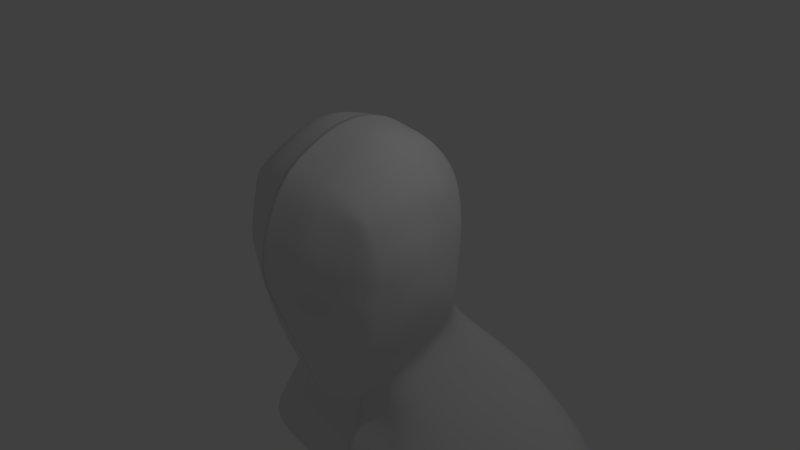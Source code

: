 # Source: Head.blend  (saved by Blender 2.79.6; exported with 4.5.12 LTS)
import bpy
from mathutils import Matrix  # noqa: F401  (used for matrix-valued properties, if any)

bpy.ops.wm.read_factory_settings(use_empty=True)
scene = bpy.context.scene
scene.name = 'Scene'

# ---- collections
col_collection_1 = bpy.data.collections.new('Collection 1'); scene.collection.children.link(col_collection_1)

# ---- materials (node trees are filled in below, after node groups)
mat_material = bpy.data.materials.new('Material')
mat_material.alpha_threshold = 0.0
mat_material.use_transparent_shadow = False
mat_material.roughness = 0.5
mat_material.line_color = (0.0, 0.0, 0.0, 1.0)

# ---- material node trees

# ---- world
world_world = bpy.data.worlds.new('World'); scene.world = world_world
world_world.color = (0.05088, 0.05088, 0.05088)
world_world.use_sun_shadow = False
world_world.sun_shadow_jitter_overblur = 0.0

# ---- cameras
cam_camera = bpy.data.cameras.new('Camera')
cam_camera.clip_end = 100.0
cam_camera.lens = 35.0
cam_camera.sensor_width = 32.0
cam_camera.sensor_height = 18.0
cam_camera.ortho_scale = 7.314
cam_camera.dof.focus_distance = 0.0
cam_camera.dof.aperture_fstop = 128.0

# ---- lights
light_lamp = bpy.data.lights.new('Lamp', 'POINT')
light_lamp.transmission_factor = 0.0
light_lamp.cutoff_distance = 30.0
light_lamp.energy = 100.0
light_lamp.shadow_buffer_clip_start = 1.001
light_lamp.shadow_soft_size = 0.1
light_lamp.shadow_maximum_resolution = 0.006
light_lamp.use_absolute_resolution = True

# ---- meshes
me_cube = bpy.data.meshes.new('Cube')
me_cube.from_pydata([(0.0, -0.137, -0.9549), (0.243, -0.0401, -0.828), (0.0, -0.4136, -0.9319), (0.0, 0.2096, -0.8617), (0.3206, 0.1631, -0.7663), (0.2282, -0.3841, -0.8585), (0.0, 0.05541, 0.9439), (0.0, 0.3206, 0.8213), (0.0, -0.3089, 0.9221), (0.3383, 0.009777, 0.8302), (0.3211, 0.2399, 0.791), (0.3134, -0.2824, 0.8363), (0.6063, -0.01769, -0.05378), (0.5646, 0.1204, -0.07453), (0.6103, -0.01096, 0.308), (0.6008, -0.2905, -0.01678), (0.4873, 0.02741, -0.3565), (0.5025, 0.1878, -0.3399), (0.5622, 0.1272, 0.2918), (0.629, -0.2891, 0.2867), (0.5524, -0.2798, -0.2809), (0.08919, 0.3089, 0.8195), (0.399, -0.5961, -0.02387), (0.0, -0.819, 0.2965), (0.0, -0.6715, -0.2599), (0.3309, -0.5608, -0.2666), (0.326, -0.6583, 0.2618), (0.0, 0.5093, -0.02386), (0.3731, 0.4216, -0.05989), (0.0, 0.533, -0.3761), (0.0, 0.5493, 0.3158), (0.3879, 0.4489, 0.3207), (0.3148, 0.4315, -0.3122), (0.363, 0.1616, -0.6289), (0.3558, -0.01334, -0.6612), (0.3523, -0.3348, -0.6372), (0.3529, 0.5003, -0.6042), (0.0, 0.6652, -0.5734), (0.4577, 0.356, -0.3198), (0.5172, 0.297, -0.05724), (0.5158, 0.2953, 0.2913), (0.3059, -0.4806, -0.5436), (0.0, -0.5351, -0.6208), (0.4866, -0.4822, -0.2664), (0.5395, -0.4882, -0.006692), (0.5637, -0.4652, 0.2362), (0.5306, 0.1162, 0.6145), (0.5364, -0.03304, 0.667), (0.5344, -0.2797, 0.6569), (0.3416, 0.4148, 0.5827), (0.0, 0.4933, 0.5895), (0.3106, -0.5672, 0.6493), (0.0, -0.6765, 0.6747), (0.0, 1.198, -1.856), (1.394, 1.054, -1.938), (0.3175, 0.4079, -0.5275), (0.3778, -0.4715, -0.509), (0.0, 0.7195, -2.04), (1.479, 0.7658, -2.104), (0.4665, 0.2395, 0.5355), (0.4856, -0.4948, 0.5722), (1.451, 0.1318, -2.182), (0.0, -0.007237, -2.182), (0.7411, 0.7454, -0.8322), (1.012, 0.8329, -1.05), (1.414, 0.8718, -1.378), (1.371, 0.9729, -1.714), (0.0, 0.2446, -1.105), (0.0, 0.3156, -1.349), (0.0, 0.3897, -1.593), (0.0, 0.5518, -1.825), (0.0, -0.0584, -1.189), (0.0, -0.2593, -1.45), (0.0, -0.2292, -1.65), (0.0, -0.1877, -1.918), (0.4546, -0.02118, -1.117), (0.5629, -0.1464, -1.382), (0.8794, -0.1739, -1.601), (1.388, 0.02636, -1.93), (0.6082, 0.2097, -1.043), (1.081, 0.3565, -1.249), (1.474, 0.4956, -1.553), (1.504, 0.6209, -1.883), (0.0, 1.182, -1.635), (0.0, 1.115, -1.395), (0.0, 1.078, -1.139), (0.0, 0.9023, -0.8915), (0.6004, -0.01314, 0.1201), (0.5616, 0.1253, 0.09261), (0.6138, -0.2926, 0.1316), (0.0, -0.8175, 0.1322), (0.3309, -0.6353, 0.1478), (0.3823, 0.4713, 0.1168), (0.0, 0.5, 0.1386), (0.5131, 0.2993, 0.1015), (0.55, -0.4661, 0.1108), (0.09129, -0.1018, -0.9248), (0.1714, -0.3915, -0.8851), (0.2309, 0.2902, 0.8166), (0.2408, 0.01211, 0.9067), (0.2216, -0.2918, 0.884), (0.2346, -0.6266, -0.2642), (0.237, -0.7281, 0.2829), (0.2297, 0.4812, -0.09534), (0.29, 0.5021, 0.3255), (0.23, 0.4607, -0.3376), (0.2789, 0.5859, -0.5854), (0.2169, -0.4964, -0.5622), (0.2489, 0.4624, 0.5964), (0.9882, 1.186, -1.916), (0.212, -0.627, 0.6613), (1.048, 0.7689, -2.086), (1.029, 0.04574, -2.188), (0.2981, -0.04603, -1.159), (0.399, -0.1573, -1.404), (0.6233, -0.184, -1.614), (0.9842, -0.1197, -1.932), (0.5474, 0.8389, -0.8336), (0.7416, 0.9629, -1.066), (1.002, 1.076, -1.387), (0.9715, 1.176, -1.694), (0.2707, 0.5021, 0.1251), (0.2402, -0.7007, 0.1693), (0.0, -0.4984, -0.7347), (0.2804, -0.4512, -0.6507), (0.0, -0.5482, 0.8034), (0.3125, -0.476, 0.7312), (0.5588, -0.398, -0.008785), (0.5843, -0.408, 0.254), (0.5074, -0.384, -0.271), (0.3698, -0.4284, -0.5494), (0.4947, -0.4352, 0.6025), (0.5699, -0.4024, 0.1184), (0.2117, -0.5104, 0.748), (0.1988, -0.4649, -0.68), (0.0, -0.2622, -0.9909), (0.2225, -0.2364, -0.8584), (0.0, -0.1248, 0.9554), (0.3279, -0.117, 0.8643), (0.624, -0.1345, -0.03682), (0.6332, -0.1226, 0.2998), (0.5219, -0.114, -0.3233), (0.3519, -0.1918, -0.6534), (0.5369, -0.1301, 0.6607), (0.6271, -0.1266, 0.1265), (0.2323, -0.1226, 0.9304), (0.1181, -0.2455, -0.9666), (0.5728, -0.022, 0.4874), (0.5462, 0.1214, 0.4544), (0.5819, -0.2862, 0.4727), (0.0, -0.765, 0.4858), (0.3312, -0.6336, 0.4491), (0.3735, 0.4359, 0.4568), (0.0, 0.516, 0.4559), (0.4908, 0.267, 0.417), (0.5258, -0.4699, 0.4442), (0.2744, 0.5, 0.4674), (0.2295, -0.6949, 0.4491), (0.5403, -0.4129, 0.4623), (0.5844, -0.1254, 0.4797), (0.1021, -0.6924, -0.03901), (0.0819, -0.6574, 0.6695), (0.3752, 1.179, -1.658), (0.2865, 1.033, -1.111), (0.387, 1.1, -1.392), (0.08378, -0.5201, -0.5982), (0.1077, 0.6346, -0.578), (0.3817, 1.193, -1.879), (0.03526, -0.1234, -0.9433), (0.0, -0.7568, -0.05067), (0.09613, 0.4814, 0.5922), (0.06621, -0.4051, -0.9138), (0.2114, 0.8778, -0.8692), (0.09279, -0.7723, 0.1465), (0.09301, 0.03869, 0.9295), (0.08559, -0.3023, 0.9074), (0.0906, -0.6542, -0.2615), (0.09154, -0.7839, 0.2912), (0.08872, 0.4985, -0.03325), (0.112, 0.5311, 0.3196), (0.08884, 0.5051, -0.3613), (0.4048, 0.7385, -2.058), (0.3974, 0.01322, -2.184), (0.1151, -0.05362, -1.177), (0.1541, -0.2199, -1.432), (0.2408, -0.2117, -1.636), (0.3802, -0.1614, -1.923), (0.1046, 0.5008, 0.1334), (0.07679, -0.4855, -0.7136), (0.08176, -0.5336, 0.782), (0.0456, -0.2557, -0.9815), (0.08972, -0.124, 0.9457), (0.08866, -0.7379, 0.4716), (0.106, 0.5099, 0.4604), (0.3906, -0.5924, -0.02298), (0.238, -0.6146, 0.07115), (0.09157, -0.6182, -0.04037), (0.2368, -0.5974, -0.1104), (0.2363, -0.6034, -0.1187), (0.2385, -0.6354, 0.07792)], [], [(66, 82, 58, 54), (1, 4, 33, 34), (120, 66, 54, 109), (4, 36, 55, 33), (146, 136, 5, 97), (134, 124, 41, 107), (136, 142, 35, 5), (124, 130, 56, 41), (82, 78, 61, 58), (99, 9, 10, 98), (98, 10, 49, 108), (9, 47, 46, 10), (10, 46, 59, 49), (112, 111, 58, 61), (145, 100, 11, 138), (138, 11, 48, 143), (133, 110, 51, 126), (126, 51, 60, 131), (12, 16, 17, 13), (13, 17, 38, 39), (16, 34, 33, 17), (17, 33, 55, 38), (87, 88, 18, 14), (147, 148, 46, 47), (88, 94, 40, 18), (148, 154, 59, 46), (144, 140, 19, 89), (132, 128, 45, 95), (159, 143, 48, 149), (158, 131, 60, 155), (139, 15, 20, 141), (141, 20, 35, 142), (127, 44, 43, 129), (129, 43, 56, 130), (44, 95, 91, 22), (176, 101, 198, 160), (101, 107, 41, 25), (25, 41, 56, 43), (122, 91, 26, 102), (157, 151, 51, 110), (91, 95, 45, 26), (151, 155, 60, 51), (111, 109, 54, 58), (153, 30, 93, 27, 29, 37, 3, 0, 135, 2, 123, 42, 24, 169, 90, 23, 150, 52, 125, 8, 137, 6, 7, 50), (121, 104, 31, 92), (92, 31, 40, 94), (156, 108, 49, 152), (152, 49, 59, 154), (103, 28, 32, 105), (105, 32, 36, 106), (28, 39, 38, 32), (32, 38, 55, 36), (70, 83, 53, 57), (74, 70, 57, 62), (186, 74, 62, 182), (168, 0, 71, 183), (183, 71, 72, 184), (184, 72, 73, 185), (185, 73, 74, 186), (0, 3, 67, 71), (71, 67, 68, 72), (72, 68, 69, 73), (73, 69, 70, 74), (3, 37, 86, 67), (67, 86, 85, 68), (68, 85, 84, 69), (69, 84, 83, 70), (4, 1, 75, 79), (79, 75, 76, 80), (80, 76, 77, 81), (81, 77, 78, 82), (106, 36, 63, 117), (117, 63, 64, 118), (118, 64, 65, 119), (119, 65, 66, 120), (36, 4, 79, 63), (63, 79, 80, 64), (64, 80, 81, 65), (65, 81, 82, 66), (28, 92, 94, 39), (103, 121, 92, 28), (25, 43, 44, 22), (0, 168, 190, 135), (127, 132, 95, 44), (139, 144, 89, 15), (13, 39, 94, 88), (12, 13, 88, 87), (8, 125, 189, 175), (178, 187, 121, 103), (164, 119, 120, 162), (163, 118, 119, 164), (172, 117, 118, 163), (166, 106, 117, 172), (77, 115, 116, 78), (76, 114, 115, 77), (75, 113, 114, 76), (1, 96, 113, 75), (78, 116, 112, 61), (180, 105, 106, 166), (178, 103, 105, 180), (193, 170, 108, 156), (187, 179, 104, 121), (181, 167, 109, 111), (192, 157, 110, 161), (173, 122, 102, 177), (176, 165, 107, 101), (169, 160, 173, 90), (189, 161, 110, 133), (191, 175, 100, 145), (182, 181, 111, 112), (21, 98, 108, 170), (174, 99, 98, 21), (188, 134, 107, 165), (190, 146, 97, 171), (162, 120, 109, 167), (171, 97, 134, 188), (175, 189, 133, 100), (15, 89, 132, 127), (20, 129, 130, 35), (15, 127, 129, 20), (149, 48, 131, 158), (89, 19, 128, 132), (11, 126, 131, 48), (100, 133, 126, 11), (5, 35, 130, 124), (97, 5, 124, 134), (168, 96, 146, 190), (174, 191, 145, 99), (12, 87, 144, 139), (16, 141, 142, 34), (12, 139, 141, 16), (147, 47, 143, 159), (87, 14, 140, 144), (9, 138, 143, 47), (99, 145, 138, 9), (1, 34, 142, 136), (96, 1, 136, 146), (14, 147, 159, 140), (19, 149, 158, 128), (177, 102, 157, 192), (179, 193, 156, 104), (31, 152, 154, 40), (104, 156, 152, 31), (26, 45, 155, 151), (102, 26, 151, 157), (128, 158, 155, 45), (140, 159, 149, 19), (18, 40, 154, 148), (14, 18, 148, 147), (2, 171, 188, 123), (23, 177, 192, 150), (122, 199, 22, 91), (6, 137, 191, 174), (24, 176, 160, 169), (6, 174, 21, 7), (62, 57, 181, 182), (7, 21, 170, 50), (160, 196, 195, 199), (123, 188, 165, 42), (30, 153, 193, 179), (135, 190, 171, 2), (83, 162, 167, 53), (137, 8, 175, 191), (125, 52, 161, 189), (24, 42, 165, 176), (90, 173, 177, 23), (150, 192, 161, 52), (57, 53, 167, 181), (93, 30, 179, 187), (153, 50, 170, 193), (27, 178, 180, 29), (29, 180, 166, 37), (37, 166, 172, 86), (86, 172, 163, 85), (85, 163, 164, 84), (84, 164, 162, 83), (27, 93, 187, 178), (115, 185, 186, 116), (114, 184, 185, 115), (113, 183, 184, 114), (96, 168, 183, 113), (116, 186, 182, 112), (194, 197, 198, 22), (22, 198, 101, 25), (199, 122, 173, 160), (160, 198, 197, 196), (22, 199, 195, 194), (197, 194, 195, 196)])
me_cube.polygons.foreach_set('use_smooth', [True] * 188)
_k = {(2, 135): 1.0, (42, 123): 1.0, (6, 7): 1.0, (7, 50): 1.0, (8, 137): 1.0, (52, 125): 1.0, (23, 90): 1.0, (52, 150): 1.0, (24, 42): 1.0, (27, 29): 1.0, (29, 37): 1.0, (30, 93): 1.0, (50, 153): 1.0, (27, 93): 1.0, (2, 123): 1.0, (8, 125): 1.0, (0, 135): 1.0, (6, 137): 1.0, (23, 150): 1.0, (30, 153): 1.0, (24, 169): 1.0, (90, 169): 1.0}
me_cube.attributes.new('crease_edge', 'FLOAT', 'EDGE').data.foreach_set('value', [_k.get((min(e.vertices), max(e.vertices)), 0.0) for e in me_cube.edges])
me_cube.materials.append(mat_material)
me_cube.use_remesh_preserve_volume = False
me_cube.use_remesh_preserve_attributes = False
me_cube.use_mirror_vertex_groups = False
me_cube.update()

# ---- objects
ob_cube = bpy.data.objects.new('Cube', me_cube)
ob_lamp = bpy.data.objects.new('Lamp', light_lamp)
ob_camera = bpy.data.objects.new('Camera', cam_camera)

# ---- transforms, parenting, visibility, modifiers, constraints
ob_cube.location = (0.0, 0.0, 0.0)
ob_cube.scale = (2.0, 2.0, 2.0)
ob_cube.lock_rotations_4d = False
ob_cube.empty_display_type = 'ARROWS'
ob_cube.lineart.crease_threshold = 0.0
_m = ob_cube.modifiers.new('Mirror', 'MIRROR')
_m.use_clip = True
_m.merge_threshold = 0.0003
_m = ob_cube.modifiers.new('Subsurf', 'SUBSURF')
_m.uv_smooth = 'PRESERVE_CORNERS'
_m.quality = 2
_m.levels = 2
_m.show_only_control_edges = False
ob_lamp.location = (4.076, 1.005, 5.904)
ob_lamp.rotation_euler = (0.6503, 0.05522, 1.866)
ob_lamp.lock_rotations_4d = False
ob_lamp.empty_display_type = 'ARROWS'
ob_lamp.color = (0.0, 0.0, 0.0, 0.0)
ob_lamp.lineart.crease_threshold = 0.0
ob_camera.location = (7.481, -6.508, 5.344)
ob_camera.rotation_euler = (1.109, 0.0, 0.8149)
ob_camera.lock_rotations_4d = False
ob_camera.empty_display_type = 'ARROWS'
ob_camera.color = (0.0, 0.0, 0.0, 0.0)
ob_camera.display_type = 'WIRE'
ob_camera.lineart.crease_threshold = 0.0

# ---- collection membership
col_collection_1.objects.link(ob_cube)
col_collection_1.objects.link(ob_lamp)
col_collection_1.objects.link(ob_camera)

# ---- scene / render settings (as saved in the file)
scene.camera = ob_camera
scene.frame_start = 1; scene.frame_end = 250; scene.frame_set(1)
scene.render.engine = 'BLENDER_EEVEE_NEXT'
scene.render.resolution_percentage = 50
scene.render.dither_intensity = 0.0
scene.cycles.use_denoising = False
scene.cycles.samples = 128
scene.cycles.sampling_pattern = 'TABULATED_SOBOL'
scene.cycles.use_adaptive_sampling = False
scene.cycles.use_light_tree = False
scene.view_settings.view_transform = 'Standard'
bpy.context.view_layer.update()
